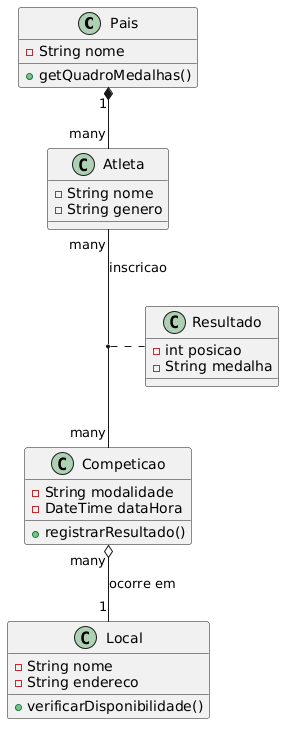

The diagram above was rendered by PlantUML. Its source (embedded in the PNG):
@startuml
class Pais {
  - String nome
  + getQuadroMedalhas()
}

class Atleta {
  - String nome
  - String genero
}

class Competicao {
  - String modalidade
  - DateTime dataHora
  + registrarResultado()
}

class Local {
  - String nome
  - String endereco
  + verificarDisponibilidade()
}

class Resultado {
  - int posicao
  - String medalha
}

Pais "1" *-- "many" Atleta
Atleta "many" -- "many" Competicao : inscricao
Competicao "many" o-- "1" Local : ocorre em
(Atleta, Competicao) .. Resultado
@endum